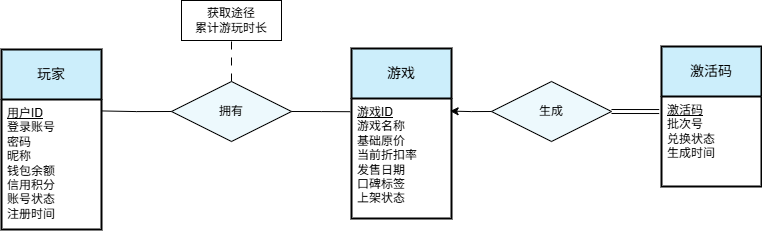

The diagram above was exported from draw.io. Its source (the exported page's mxGraphModel, read from the mxfile embedded in the PNG):
<mxGraphModel dx="1848" dy="1274" grid="1" gridSize="10" guides="1" tooltips="1" connect="1" arrows="1" fold="1" page="1" pageScale="1" pageWidth="827" pageHeight="1169" math="0" shadow="0">
  <root>
    <mxCell id="0" />
    <mxCell id="1" parent="0" />
    <mxCell id="XSuLqyiPsfwJ3BvmbHV7-1" parent="1" style="swimlane;childLayout=stackLayout;horizontal=1;startSize=50;horizontalStack=0;rounded=0;fontSize=14;fontStyle=0;strokeWidth=2;resizeParent=0;resizeLast=1;shadow=0;dashed=0;align=center;arcSize=4;whiteSpace=wrap;html=1;fillColor=#CCEEFB;" value="玩家" vertex="1">
      <mxGeometry height="180" width="100" x="40" y="365" as="geometry" />
    </mxCell>
    <mxCell id="XSuLqyiPsfwJ3BvmbHV7-2" parent="XSuLqyiPsfwJ3BvmbHV7-1" style="align=left;strokeColor=none;fillColor=none;spacingLeft=4;spacingRight=4;fontSize=12;verticalAlign=top;resizable=0;rotatable=0;part=1;html=1;whiteSpace=wrap;" value="&lt;u&gt;用户ID&lt;/u&gt;&lt;div&gt;登录账号&lt;/div&gt;&lt;div&gt;密码&lt;/div&gt;&lt;div&gt;昵称&lt;/div&gt;&lt;div&gt;钱包余额&lt;/div&gt;&lt;div&gt;信用积分&lt;/div&gt;&lt;div&gt;账号状态&lt;/div&gt;&lt;div&gt;注册时间&lt;/div&gt;" vertex="1">
      <mxGeometry height="130" width="100" y="50" as="geometry" />
    </mxCell>
    <mxCell id="hWln1n2PoCHaZe3EUCwi-1" parent="1" style="swimlane;childLayout=stackLayout;horizontal=1;startSize=50;horizontalStack=0;rounded=0;fontSize=14;fontStyle=0;strokeWidth=2;resizeParent=0;resizeLast=1;shadow=0;dashed=0;align=center;arcSize=4;whiteSpace=wrap;html=1;fillColor=#CCEEFB;" value="游戏" vertex="1">
      <mxGeometry height="170" width="100" x="390" y="364" as="geometry" />
    </mxCell>
    <mxCell id="hWln1n2PoCHaZe3EUCwi-2" parent="hWln1n2PoCHaZe3EUCwi-1" style="align=left;strokeColor=none;fillColor=none;spacingLeft=4;spacingRight=4;fontSize=12;verticalAlign=top;resizable=0;rotatable=0;part=1;html=1;whiteSpace=wrap;" value="&lt;u&gt;游戏ID&lt;/u&gt;&lt;div&gt;游戏名称&lt;/div&gt;&lt;div&gt;基础原价&lt;/div&gt;&lt;div&gt;当前折扣率&lt;/div&gt;&lt;div&gt;发售日期&lt;/div&gt;&lt;div&gt;口碑标签&lt;/div&gt;&lt;div&gt;上架状态&lt;/div&gt;&lt;div&gt;&lt;br&gt;&lt;/div&gt;" vertex="1">
      <mxGeometry height="120" width="100" y="50" as="geometry" />
    </mxCell>
    <mxCell id="rxtbgb1dhXSIwpHlAk7N-1" parent="1" style="swimlane;childLayout=stackLayout;horizontal=1;startSize=50;horizontalStack=0;rounded=0;fontSize=14;fontStyle=0;strokeWidth=2;resizeParent=0;resizeLast=1;shadow=0;dashed=0;align=center;arcSize=4;whiteSpace=wrap;html=1;fillColor=#CCEEFB;" value="激活码" vertex="1">
      <mxGeometry height="140" width="100" x="700" y="362" as="geometry" />
    </mxCell>
    <mxCell id="rxtbgb1dhXSIwpHlAk7N-2" parent="rxtbgb1dhXSIwpHlAk7N-1" style="align=left;strokeColor=none;fillColor=none;spacingLeft=4;spacingRight=4;fontSize=12;verticalAlign=top;resizable=0;rotatable=0;part=1;html=1;whiteSpace=wrap;" value="&lt;u&gt;激活码&lt;/u&gt;&lt;div&gt;批次号&lt;/div&gt;&lt;div&gt;兑换状态&lt;/div&gt;&lt;div&gt;生成时间&lt;/div&gt;&lt;div&gt;&lt;br&gt;&lt;/div&gt;" vertex="1">
      <mxGeometry height="90" width="100" y="50" as="geometry" />
    </mxCell>
    <mxCell id="rxtbgb1dhXSIwpHlAk7N-7" edge="1" parent="1" source="rxtbgb1dhXSIwpHlAk7N-3" style="edgeStyle=orthogonalEdgeStyle;rounded=0;orthogonalLoop=1;jettySize=auto;html=1;exitX=0.5;exitY=0;exitDx=0;exitDy=0;entryX=0.5;entryY=1;entryDx=0;entryDy=0;endArrow=none;endFill=0;dashed=1;dashPattern=8 8;" target="rxtbgb1dhXSIwpHlAk7N-6">
      <mxGeometry relative="1" as="geometry" />
    </mxCell>
    <mxCell id="rxtbgb1dhXSIwpHlAk7N-3" parent="1" style="shape=rhombus;perimeter=rhombusPerimeter;whiteSpace=wrap;html=1;align=center;fillColor=#EDF9FD;" value="拥有" vertex="1">
      <mxGeometry height="60" width="120" x="210" y="397" as="geometry" />
    </mxCell>
    <mxCell id="rxtbgb1dhXSIwpHlAk7N-4" edge="1" parent="1" source="rxtbgb1dhXSIwpHlAk7N-3" style="edgeStyle=orthogonalEdgeStyle;rounded=0;orthogonalLoop=1;jettySize=auto;html=1;exitX=0;exitY=0.5;exitDx=0;exitDy=0;entryX=1.003;entryY=0.088;entryDx=0;entryDy=0;entryPerimeter=0;endArrow=none;endFill=0;" target="XSuLqyiPsfwJ3BvmbHV7-2">
      <mxGeometry relative="1" as="geometry" />
    </mxCell>
    <mxCell id="rxtbgb1dhXSIwpHlAk7N-5" edge="1" parent="1" source="rxtbgb1dhXSIwpHlAk7N-3" style="edgeStyle=orthogonalEdgeStyle;rounded=0;orthogonalLoop=1;jettySize=auto;html=1;exitX=1;exitY=0.5;exitDx=0;exitDy=0;entryX=-0.013;entryY=0.11;entryDx=0;entryDy=0;entryPerimeter=0;endArrow=none;endFill=0;" target="hWln1n2PoCHaZe3EUCwi-2">
      <mxGeometry relative="1" as="geometry" />
    </mxCell>
    <mxCell id="rxtbgb1dhXSIwpHlAk7N-6" parent="1" style="whiteSpace=wrap;html=1;align=center;" value="获取途径&lt;div&gt;累计游玩时长&lt;/div&gt;" vertex="1">
      <mxGeometry height="40" width="100" x="220" y="316" as="geometry" />
    </mxCell>
    <mxCell id="rxtbgb1dhXSIwpHlAk7N-8" parent="1" style="shape=rhombus;perimeter=rhombusPerimeter;whiteSpace=wrap;html=1;align=center;fillColor=#EDF9FD;" value="生成" vertex="1">
      <mxGeometry height="60" width="120" x="530" y="397" as="geometry" />
    </mxCell>
    <mxCell id="rxtbgb1dhXSIwpHlAk7N-10" edge="1" parent="1" source="rxtbgb1dhXSIwpHlAk7N-8" style="edgeStyle=orthogonalEdgeStyle;rounded=0;orthogonalLoop=1;jettySize=auto;html=1;exitX=0;exitY=0.5;exitDx=0;exitDy=0;entryX=0.986;entryY=0.105;entryDx=0;entryDy=0;entryPerimeter=0;" target="hWln1n2PoCHaZe3EUCwi-2">
      <mxGeometry relative="1" as="geometry" />
    </mxCell>
    <mxCell id="rxtbgb1dhXSIwpHlAk7N-11" edge="1" parent="1" source="rxtbgb1dhXSIwpHlAk7N-8" style="edgeStyle=orthogonalEdgeStyle;rounded=0;orthogonalLoop=1;jettySize=auto;html=1;exitX=1;exitY=0.5;exitDx=0;exitDy=0;entryX=-0.023;entryY=0.167;entryDx=0;entryDy=0;entryPerimeter=0;shape=link;" target="rxtbgb1dhXSIwpHlAk7N-2">
      <mxGeometry relative="1" as="geometry" />
    </mxCell>
  </root>
</mxGraphModel>